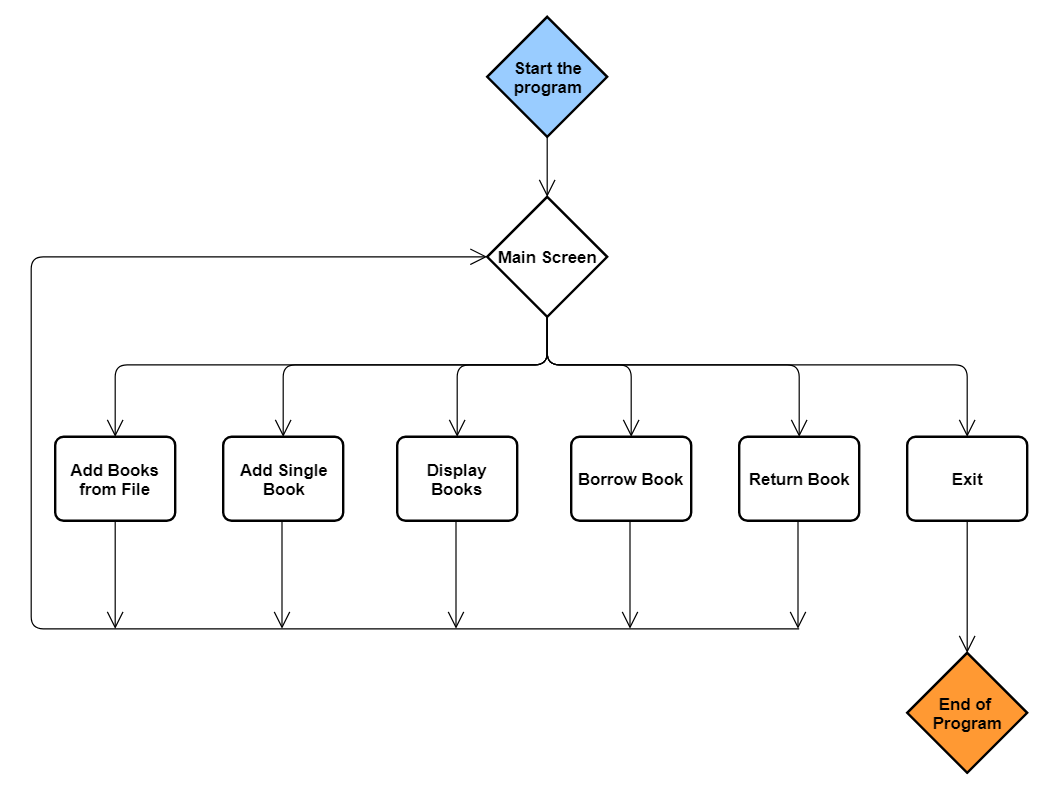

The diagram above was exported from draw.io. Its source (the exported page's mxGraphModel, read from the mxfile embedded in the PNG):
<mxGraphModel dx="1751" dy="1433" grid="1" gridSize="10" guides="1" tooltips="1" connect="1" arrows="1" fold="1" page="1" pageScale="1" pageWidth="850" pageHeight="1100" math="0" shadow="0">
  <root>
    <mxCell id="0" />
    <mxCell id="1" parent="0" />
    <mxCell id="QZGsSb7iP6GfPoG63oqJ-1" value="&lt;b&gt;&lt;font style=&quot;font-size: 14px&quot;&gt;Main Screen&lt;/font&gt;&lt;/b&gt;" style="strokeWidth=2;html=1;shape=mxgraph.flowchart.decision;whiteSpace=wrap;" vertex="1" parent="1">
      <mxGeometry x="210" y="40" width="100" height="100" as="geometry" />
    </mxCell>
    <mxCell id="QZGsSb7iP6GfPoG63oqJ-2" value="" style="endArrow=open;endFill=1;endSize=12;html=1;" edge="1" parent="1">
      <mxGeometry width="160" relative="1" as="geometry">
        <mxPoint x="260" y="-10" as="sourcePoint" />
        <mxPoint x="260" y="40" as="targetPoint" />
      </mxGeometry>
    </mxCell>
    <mxCell id="QZGsSb7iP6GfPoG63oqJ-3" value="&lt;b&gt;&lt;font style=&quot;font-size: 14px&quot;&gt;Start the &lt;br&gt;program&lt;/font&gt;&lt;/b&gt;" style="strokeWidth=2;html=1;shape=mxgraph.flowchart.decision;whiteSpace=wrap;fillColor=#99CCFF;" vertex="1" parent="1">
      <mxGeometry x="210" y="-110" width="100" height="100" as="geometry" />
    </mxCell>
    <mxCell id="QZGsSb7iP6GfPoG63oqJ-6" value="&lt;b&gt;&lt;font style=&quot;font-size: 14px&quot;&gt;Add Books from File&lt;/font&gt;&lt;/b&gt;" style="rounded=1;whiteSpace=wrap;html=1;absoluteArcSize=1;arcSize=14;strokeWidth=2;" vertex="1" parent="1">
      <mxGeometry x="-150" y="240" width="100" height="70" as="geometry" />
    </mxCell>
    <mxCell id="QZGsSb7iP6GfPoG63oqJ-7" value="&lt;b&gt;&lt;font style=&quot;font-size: 14px&quot;&gt;Add Single&lt;br&gt;Book&lt;/font&gt;&lt;/b&gt;" style="rounded=1;whiteSpace=wrap;html=1;absoluteArcSize=1;arcSize=14;strokeWidth=2;" vertex="1" parent="1">
      <mxGeometry x="-10" y="240" width="100" height="70" as="geometry" />
    </mxCell>
    <mxCell id="QZGsSb7iP6GfPoG63oqJ-8" value="&lt;b&gt;&lt;font style=&quot;font-size: 14px&quot;&gt;Display Books&lt;/font&gt;&lt;/b&gt;" style="rounded=1;whiteSpace=wrap;html=1;absoluteArcSize=1;arcSize=14;strokeWidth=2;" vertex="1" parent="1">
      <mxGeometry x="135" y="240" width="100" height="70" as="geometry" />
    </mxCell>
    <mxCell id="QZGsSb7iP6GfPoG63oqJ-9" value="&lt;b&gt;&lt;font style=&quot;font-size: 14px&quot;&gt;Borrow Book&lt;/font&gt;&lt;/b&gt;" style="rounded=1;whiteSpace=wrap;html=1;absoluteArcSize=1;arcSize=14;strokeWidth=2;" vertex="1" parent="1">
      <mxGeometry x="280" y="240" width="100" height="70" as="geometry" />
    </mxCell>
    <mxCell id="QZGsSb7iP6GfPoG63oqJ-10" value="&lt;b&gt;&lt;font style=&quot;font-size: 14px&quot;&gt;Return Book&lt;/font&gt;&lt;/b&gt;" style="rounded=1;whiteSpace=wrap;html=1;absoluteArcSize=1;arcSize=14;strokeWidth=2;" vertex="1" parent="1">
      <mxGeometry x="420" y="240" width="100" height="70" as="geometry" />
    </mxCell>
    <mxCell id="QZGsSb7iP6GfPoG63oqJ-11" value="&lt;b&gt;&lt;font style=&quot;font-size: 14px&quot;&gt;Exit&lt;/font&gt;&lt;/b&gt;" style="rounded=1;whiteSpace=wrap;html=1;absoluteArcSize=1;arcSize=14;strokeWidth=2;" vertex="1" parent="1">
      <mxGeometry x="560" y="240" width="100" height="70" as="geometry" />
    </mxCell>
    <mxCell id="QZGsSb7iP6GfPoG63oqJ-12" value="" style="endArrow=open;endFill=1;endSize=12;html=1;entryX=0.5;entryY=0;entryDx=0;entryDy=0;exitX=0.5;exitY=1;exitDx=0;exitDy=0;exitPerimeter=0;" edge="1" parent="1" source="QZGsSb7iP6GfPoG63oqJ-1" target="QZGsSb7iP6GfPoG63oqJ-8">
      <mxGeometry width="160" relative="1" as="geometry">
        <mxPoint x="-130" y="330" as="sourcePoint" />
        <mxPoint x="30" y="330" as="targetPoint" />
        <Array as="points">
          <mxPoint x="260" y="180" />
          <mxPoint x="185" y="180" />
        </Array>
      </mxGeometry>
    </mxCell>
    <mxCell id="QZGsSb7iP6GfPoG63oqJ-13" value="" style="endArrow=open;endFill=1;endSize=12;html=1;entryX=0.5;entryY=0;entryDx=0;entryDy=0;" edge="1" parent="1" target="QZGsSb7iP6GfPoG63oqJ-7">
      <mxGeometry width="160" relative="1" as="geometry">
        <mxPoint x="260" y="140" as="sourcePoint" />
        <mxPoint x="30" y="330" as="targetPoint" />
        <Array as="points">
          <mxPoint x="260" y="180" />
          <mxPoint x="40" y="180" />
        </Array>
      </mxGeometry>
    </mxCell>
    <mxCell id="QZGsSb7iP6GfPoG63oqJ-14" value="" style="endArrow=open;endFill=1;endSize=12;html=1;entryX=0.5;entryY=0;entryDx=0;entryDy=0;exitX=0.5;exitY=1;exitDx=0;exitDy=0;exitPerimeter=0;" edge="1" parent="1" source="QZGsSb7iP6GfPoG63oqJ-1" target="QZGsSb7iP6GfPoG63oqJ-6">
      <mxGeometry width="160" relative="1" as="geometry">
        <mxPoint x="270" y="150" as="sourcePoint" />
        <mxPoint x="50" y="250" as="targetPoint" />
        <Array as="points">
          <mxPoint x="260" y="180" />
          <mxPoint x="-100" y="180" />
        </Array>
      </mxGeometry>
    </mxCell>
    <mxCell id="QZGsSb7iP6GfPoG63oqJ-16" value="" style="endArrow=open;endFill=1;endSize=12;html=1;entryX=0.5;entryY=0;entryDx=0;entryDy=0;" edge="1" parent="1" target="QZGsSb7iP6GfPoG63oqJ-9">
      <mxGeometry width="160" relative="1" as="geometry">
        <mxPoint x="260" y="140" as="sourcePoint" />
        <mxPoint x="195" y="250" as="targetPoint" />
        <Array as="points">
          <mxPoint x="260" y="180" />
          <mxPoint x="330" y="180" />
        </Array>
      </mxGeometry>
    </mxCell>
    <mxCell id="QZGsSb7iP6GfPoG63oqJ-17" value="" style="endArrow=open;endFill=1;endSize=12;html=1;entryX=0.5;entryY=0;entryDx=0;entryDy=0;exitX=0.5;exitY=1;exitDx=0;exitDy=0;exitPerimeter=0;" edge="1" parent="1" source="QZGsSb7iP6GfPoG63oqJ-1" target="QZGsSb7iP6GfPoG63oqJ-10">
      <mxGeometry width="160" relative="1" as="geometry">
        <mxPoint x="270" y="150" as="sourcePoint" />
        <mxPoint x="340" y="250" as="targetPoint" />
        <Array as="points">
          <mxPoint x="260" y="180" />
          <mxPoint x="470" y="180" />
        </Array>
      </mxGeometry>
    </mxCell>
    <mxCell id="QZGsSb7iP6GfPoG63oqJ-18" value="" style="endArrow=open;endFill=1;endSize=12;html=1;entryX=0.5;entryY=0;entryDx=0;entryDy=0;exitX=0.5;exitY=1;exitDx=0;exitDy=0;exitPerimeter=0;" edge="1" parent="1" source="QZGsSb7iP6GfPoG63oqJ-1" target="QZGsSb7iP6GfPoG63oqJ-11">
      <mxGeometry width="160" relative="1" as="geometry">
        <mxPoint x="270" y="150" as="sourcePoint" />
        <mxPoint x="480" y="250" as="targetPoint" />
        <Array as="points">
          <mxPoint x="260" y="180" />
          <mxPoint x="610" y="180" />
        </Array>
      </mxGeometry>
    </mxCell>
    <mxCell id="QZGsSb7iP6GfPoG63oqJ-19" value="" style="endArrow=open;endFill=1;endSize=12;html=1;entryX=0;entryY=0.5;entryDx=0;entryDy=0;entryPerimeter=0;" edge="1" parent="1" target="QZGsSb7iP6GfPoG63oqJ-1">
      <mxGeometry width="160" relative="1" as="geometry">
        <mxPoint x="470" y="400" as="sourcePoint" />
        <mxPoint x="40" y="330" as="targetPoint" />
        <Array as="points">
          <mxPoint x="470" y="400" />
          <mxPoint x="-170" y="400" />
          <mxPoint x="-170" y="90" />
        </Array>
      </mxGeometry>
    </mxCell>
    <mxCell id="QZGsSb7iP6GfPoG63oqJ-21" value="" style="endArrow=open;endFill=1;endSize=12;html=1;exitX=0.5;exitY=1;exitDx=0;exitDy=0;" edge="1" parent="1" source="QZGsSb7iP6GfPoG63oqJ-6">
      <mxGeometry width="160" relative="1" as="geometry">
        <mxPoint x="-220" y="440" as="sourcePoint" />
        <mxPoint x="-100" y="400" as="targetPoint" />
      </mxGeometry>
    </mxCell>
    <mxCell id="QZGsSb7iP6GfPoG63oqJ-22" value="" style="endArrow=open;endFill=1;endSize=12;html=1;exitX=0.5;exitY=1;exitDx=0;exitDy=0;" edge="1" parent="1">
      <mxGeometry width="160" relative="1" as="geometry">
        <mxPoint x="39" y="310" as="sourcePoint" />
        <mxPoint x="39" y="400" as="targetPoint" />
      </mxGeometry>
    </mxCell>
    <mxCell id="QZGsSb7iP6GfPoG63oqJ-23" value="" style="endArrow=open;endFill=1;endSize=12;html=1;exitX=0.5;exitY=1;exitDx=0;exitDy=0;" edge="1" parent="1">
      <mxGeometry width="160" relative="1" as="geometry">
        <mxPoint x="184" y="310" as="sourcePoint" />
        <mxPoint x="184" y="400" as="targetPoint" />
      </mxGeometry>
    </mxCell>
    <mxCell id="QZGsSb7iP6GfPoG63oqJ-24" value="" style="endArrow=open;endFill=1;endSize=12;html=1;exitX=0.5;exitY=1;exitDx=0;exitDy=0;" edge="1" parent="1">
      <mxGeometry width="160" relative="1" as="geometry">
        <mxPoint x="329" y="310" as="sourcePoint" />
        <mxPoint x="329" y="400" as="targetPoint" />
      </mxGeometry>
    </mxCell>
    <mxCell id="QZGsSb7iP6GfPoG63oqJ-25" value="" style="endArrow=open;endFill=1;endSize=12;html=1;exitX=0.5;exitY=1;exitDx=0;exitDy=0;" edge="1" parent="1">
      <mxGeometry width="160" relative="1" as="geometry">
        <mxPoint x="469" y="310" as="sourcePoint" />
        <mxPoint x="469" y="400" as="targetPoint" />
      </mxGeometry>
    </mxCell>
    <mxCell id="QZGsSb7iP6GfPoG63oqJ-26" value="&lt;b&gt;&lt;font style=&quot;font-size: 14px&quot;&gt;End of&amp;nbsp;&lt;br&gt;Program&lt;/font&gt;&lt;/b&gt;" style="strokeWidth=2;html=1;shape=mxgraph.flowchart.decision;whiteSpace=wrap;fillColor=#FF9933;" vertex="1" parent="1">
      <mxGeometry x="560" y="420" width="100" height="100" as="geometry" />
    </mxCell>
    <mxCell id="QZGsSb7iP6GfPoG63oqJ-27" value="" style="endArrow=open;endFill=1;endSize=12;html=1;exitX=0.5;exitY=1;exitDx=0;exitDy=0;entryX=0.5;entryY=0;entryDx=0;entryDy=0;entryPerimeter=0;" edge="1" parent="1" source="QZGsSb7iP6GfPoG63oqJ-11" target="QZGsSb7iP6GfPoG63oqJ-26">
      <mxGeometry width="160" relative="1" as="geometry">
        <mxPoint x="479" y="320" as="sourcePoint" />
        <mxPoint x="479" y="410" as="targetPoint" />
      </mxGeometry>
    </mxCell>
  </root>
</mxGraphModel>